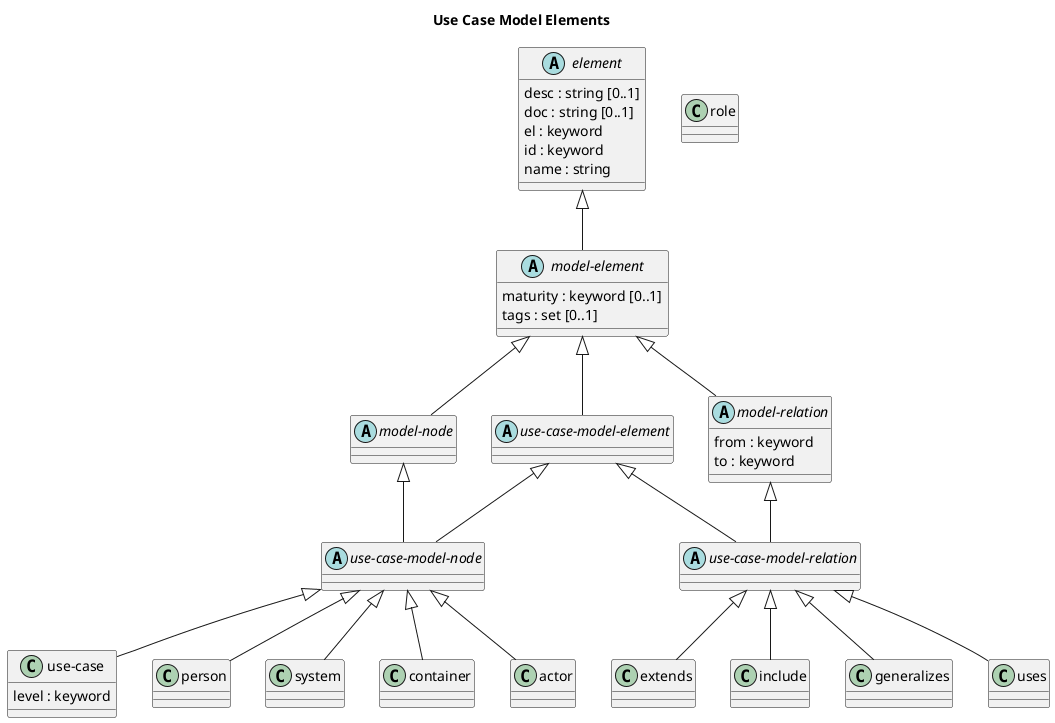

The diagram above was rendered by PlantUML. Its source (embedded in the PNG):
@startuml use-case-model-elements






title Use Case Model Elements

class "extends" as overarch_dataModel_extends {}
abstract class "model-element" as overarch_dataModel_modelElement {
  maturity : keyword [0..1]
  tags : set [0..1]
}
class "include" as overarch_dataModel_include {}
class "use-case" as overarch_dataModel_useCase {
  level : keyword
}
class "person" as overarch_dataModel_person {}
class "generalizes" as overarch_dataModel_generalizes {}
class "system" as overarch_dataModel_system {}
class "container" as overarch_dataModel_container {}
abstract class "model-node" as overarch_dataModel_modelNode {}
abstract class "model-relation" as overarch_dataModel_modelRelation {
  from : keyword
  to : keyword
}
abstract class "use-case-model-relation" as overarch_dataModel_useCaseModelRelation {}
abstract class "use-case-model-node" as overarch_dataModel_useCaseModelNode {}
class "uses" as overarch_dataModel_uses {}
class "role" as overarch_dataModel_role {}
class "actor" as overarch_dataModel_actor {}
abstract class "use-case-model-element" as overarch_dataModel_useCaseModelElement {}
abstract class "element" as overarch_dataModel_element {
  desc : string [0..1]
  doc : string [0..1]
  el : keyword
  id : keyword
  name : string
}
overarch_dataModel_useCaseModelRelation <|-- overarch_dataModel_extends
overarch_dataModel_element <|-- overarch_dataModel_modelElement
overarch_dataModel_modelElement <|-- overarch_dataModel_modelNode
overarch_dataModel_modelNode <|-- overarch_dataModel_useCaseModelNode
overarch_dataModel_useCaseModelNode <|-- overarch_dataModel_useCase
overarch_dataModel_useCaseModelNode <|-- overarch_dataModel_system
overarch_dataModel_modelElement <|-- overarch_dataModel_modelRelation
overarch_dataModel_useCaseModelNode <|-- overarch_dataModel_person
overarch_dataModel_useCaseModelNode <|-- overarch_dataModel_actor
overarch_dataModel_useCaseModelNode <|-- overarch_dataModel_container
overarch_dataModel_useCaseModelRelation <|-- overarch_dataModel_include
overarch_dataModel_modelElement <|-- overarch_dataModel_useCaseModelElement
overarch_dataModel_useCaseModelElement <|-- overarch_dataModel_useCaseModelRelation
overarch_dataModel_useCaseModelElement <|-- overarch_dataModel_useCaseModelNode
overarch_dataModel_modelRelation <|-- overarch_dataModel_useCaseModelRelation
overarch_dataModel_useCaseModelRelation <|-- overarch_dataModel_uses
overarch_dataModel_useCaseModelRelation <|-- overarch_dataModel_generalizes
@enduml